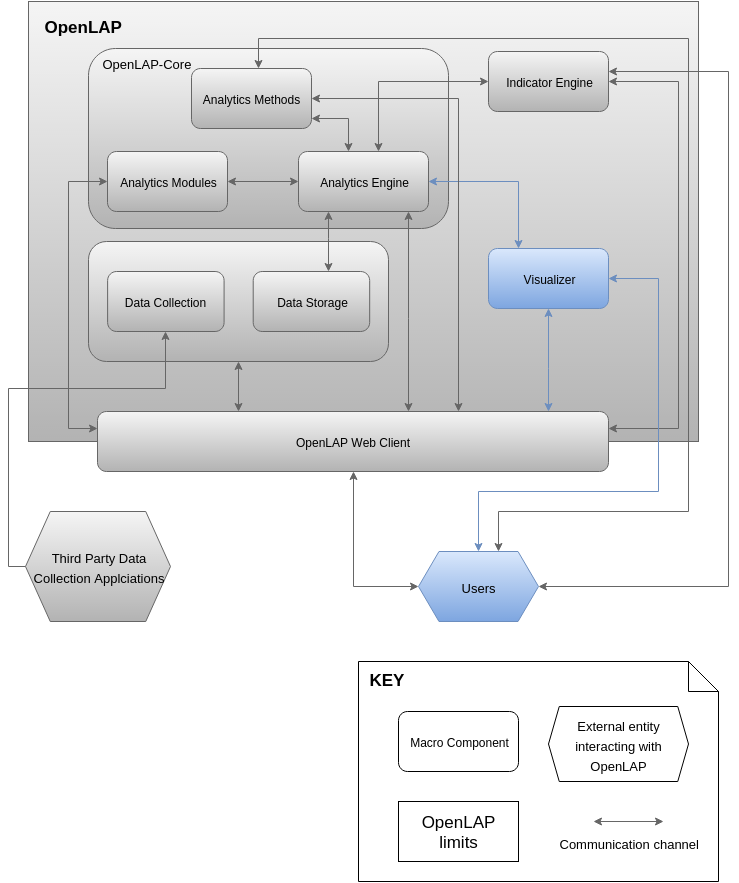

The diagram above was exported from draw.io. Its source (the exported page's mxGraphModel, read from the mxfile embedded in the PNG):
<mxGraphModel dx="880" dy="440" grid="1" gridSize="10" guides="1" tooltips="1" connect="1" arrows="1" fold="1" page="1" pageScale="1" pageWidth="826" pageHeight="1169" background="#ffffff" math="0">
  <root>
    <mxCell id="24954539052091af-0" />
    <mxCell id="24954539052091af-1" parent="24954539052091af-0" />
    <mxCell id="5068c1f7b7c9e93f-0" value="&lt;b&gt;OpenLAP&lt;/b&gt;" style="whiteSpace=wrap;html=1;fontSize=17;align=left;verticalAlign=top;spacingLeft=13;spacingTop=8;plain-gray" parent="24954539052091af-1" vertex="1">
      <mxGeometry x="50" y="20" width="670" height="440" as="geometry" />
    </mxCell>
    <mxCell id="7498bbd84793cecc-1" value="OpenLAP-Core" style="rounded=1;whiteSpace=wrap;html=1;fontSize=13;align=left;plain-gray;verticalAlign=top;spacingLeft=11;" parent="24954539052091af-1" vertex="1">
      <mxGeometry x="110" y="67" width="360" height="180" as="geometry" />
    </mxCell>
    <mxCell id="5068c1f7b7c9e93f-1" value="" style="rounded=1;whiteSpace=wrap;html=1;fontSize=17;align=left;plain-gray" parent="24954539052091af-1" vertex="1">
      <mxGeometry x="110" y="260" width="300" height="120" as="geometry" />
    </mxCell>
    <mxCell id="5068c1f7b7c9e93f-2" value="Analytics Engine" style="rounded=1;whiteSpace=wrap;html=1;plain-gray" parent="24954539052091af-1" vertex="1">
      <mxGeometry x="320" y="170" width="130" height="60" as="geometry" />
    </mxCell>
    <mxCell id="5068c1f7b7c9e93f-3" value="Analytics Methods" style="rounded=1;whiteSpace=wrap;html=1;plain-gray" parent="24954539052091af-1" vertex="1">
      <mxGeometry x="213" y="87" width="120" height="60" as="geometry" />
    </mxCell>
    <mxCell id="5068c1f7b7c9e93f-4" value="Analytics Modules" style="rounded=1;whiteSpace=wrap;html=1;plain-gray" parent="24954539052091af-1" vertex="1">
      <mxGeometry x="129" y="170" width="120" height="60" as="geometry" />
    </mxCell>
    <mxCell id="5068c1f7b7c9e93f-5" value="Indicator Engine" style="rounded=1;whiteSpace=wrap;html=1;plain-gray" parent="24954539052091af-1" vertex="1">
      <mxGeometry x="510" y="70" width="120" height="60" as="geometry" />
    </mxCell>
    <mxCell id="5068c1f7b7c9e93f-6" value="Visualizer" style="rounded=1;whiteSpace=wrap;html=1;plain-blue" parent="24954539052091af-1" vertex="1">
      <mxGeometry x="510" y="267" width="120" height="60" as="geometry" />
    </mxCell>
    <mxCell id="5068c1f7b7c9e93f-7" value="&lt;div style=&quot;text-align: center&quot;&gt;&lt;span style=&quot;font-size: 13px ; line-height: 1.2&quot;&gt;Third Party Data Collection Applciations&lt;/span&gt;&lt;/div&gt;" style="shape=hexagon;perimeter=hexagonPerimeter;whiteSpace=wrap;html=1;fontSize=17;align=left;size=0.1706896551724138;plain-gray" parent="24954539052091af-1" vertex="1">
      <mxGeometry x="47" y="530" width="145" height="110" as="geometry" />
    </mxCell>
    <mxCell id="5068c1f7b7c9e93f-8" value="&lt;b&gt;KEY&lt;/b&gt;" style="shape=note;whiteSpace=wrap;html=1;verticalAlign=top;align=left;fontSize=17;spacingTop=1;spacingLeft=8;fillColor=#ffffff;strokeColor=#000000;" parent="24954539052091af-1" vertex="1">
      <mxGeometry x="380" y="680" width="360" height="220" as="geometry" />
    </mxCell>
    <mxCell id="5068c1f7b7c9e93f-9" value="Macro Component" style="rounded=1;whiteSpace=wrap;html=1;fillColor=#ffffff;strokeColor=#000000;" parent="24954539052091af-1" vertex="1">
      <mxGeometry x="420" y="730" width="120" height="60" as="geometry" />
    </mxCell>
    <mxCell id="5068c1f7b7c9e93f-10" style="edgeStyle=orthogonalEdgeStyle;rounded=0;html=1;fontSize=17;startArrow=classic;startFill=1;plain-gray" parent="24954539052091af-1" source="5068c1f7b7c9e93f-2" target="5068c1f7b7c9e93f-5" edge="1">
      <mxGeometry x="380" y="100" as="geometry">
        <Array as="points">
          <mxPoint x="400" y="100" />
        </Array>
      </mxGeometry>
    </mxCell>
    <mxCell id="5068c1f7b7c9e93f-11" style="edgeStyle=orthogonalEdgeStyle;rounded=0;html=1;fontSize=17;startArrow=classic;startFill=1;plain-blue" parent="24954539052091af-1" source="5068c1f7b7c9e93f-2" target="5068c1f7b7c9e93f-6" edge="1">
      <mxGeometry x="440" y="200" as="geometry">
        <Array as="points">
          <mxPoint x="540" y="200" />
        </Array>
      </mxGeometry>
    </mxCell>
    <mxCell id="5068c1f7b7c9e93f-13" style="edgeStyle=orthogonalEdgeStyle;rounded=0;html=1;fontSize=17;startArrow=classic;startFill=1;plain-gray" parent="24954539052091af-1" source="5068c1f7b7c9e93f-2" target="5068c1f7b7c9e93f-4" edge="1">
      <mxGeometry x="230" y="200" as="geometry" />
    </mxCell>
    <mxCell id="5068c1f7b7c9e93f-16" style="edgeStyle=orthogonalEdgeStyle;rounded=0;html=1;startArrow=none;startFill=0;fontSize=17;plain-gray" parent="24954539052091af-1" source="5068c1f7b7c9e93f-7" target="5068c1f7b7c9e93f-26" edge="1">
      <mxGeometry x="90" y="350" as="geometry">
        <Array as="points">
          <mxPoint x="30" y="585" />
          <mxPoint x="30" y="407" />
          <mxPoint x="187" y="407" />
        </Array>
      </mxGeometry>
    </mxCell>
    <mxCell id="5068c1f7b7c9e93f-17" style="edgeStyle=orthogonalEdgeStyle;rounded=0;html=1;startArrow=classic;startFill=1;fontSize=17;plain-gray" parent="24954539052091af-1" source="5068c1f7b7c9e93f-2" target="5068c1f7b7c9e93f-27" edge="1">
      <mxGeometry x="340" y="230" as="geometry">
        <Array as="points">
          <mxPoint x="350" y="257" />
          <mxPoint x="350" y="257" />
        </Array>
      </mxGeometry>
    </mxCell>
    <mxCell id="5068c1f7b7c9e93f-19" value="&lt;div style=&quot;text-align: center&quot;&gt;&lt;span style=&quot;font-size: 13px ; line-height: 1.2&quot;&gt;Users&lt;/span&gt;&lt;/div&gt;" style="shape=hexagon;perimeter=hexagonPerimeter;whiteSpace=wrap;html=1;fontSize=17;align=center;size=0.1706896551724138;plain-blue" parent="24954539052091af-1" vertex="1">
      <mxGeometry x="440" y="570" width="120" height="70" as="geometry" />
    </mxCell>
    <mxCell id="5068c1f7b7c9e93f-20" style="edgeStyle=orthogonalEdgeStyle;rounded=0;html=1;startArrow=classic;startFill=1;fontSize=17;plain-gray" parent="24954539052091af-1" source="5068c1f7b7c9e93f-19" target="5068c1f7b7c9e93f-5" edge="1">
      <mxGeometry x="560" y="90" as="geometry">
        <Array as="points">
          <mxPoint x="750" y="605" />
          <mxPoint x="750" y="90" />
        </Array>
      </mxGeometry>
    </mxCell>
    <mxCell id="5068c1f7b7c9e93f-21" style="edgeStyle=orthogonalEdgeStyle;rounded=0;html=1;startArrow=classic;startFill=1;fontSize=17;plain-gray" parent="24954539052091af-1" source="5068c1f7b7c9e93f-19" target="5068c1f7b7c9e93f-28" edge="1">
      <mxGeometry x="375" y="490" as="geometry">
        <Array as="points">
          <mxPoint x="375" y="605" />
        </Array>
      </mxGeometry>
    </mxCell>
    <mxCell id="5068c1f7b7c9e93f-22" value="&lt;div style=&quot;text-align: center&quot;&gt;&lt;span style=&quot;font-size: 13px ; line-height: 1.2&quot;&gt;External entity interacting with OpenLAP&lt;/span&gt;&lt;/div&gt;" style="shape=hexagon;perimeter=hexagonPerimeter;whiteSpace=wrap;html=1;fontSize=17;align=center;size=0.07678571428571429;fillColor=#ffffff;strokeColor=#000000;" parent="24954539052091af-1" vertex="1">
      <mxGeometry x="570" y="725" width="140" height="75" as="geometry" />
    </mxCell>
    <mxCell id="5068c1f7b7c9e93f-23" value="OpenLAP limits" style="whiteSpace=wrap;html=1;fontSize=17;align=center;fillColor=#ffffff;strokeColor=#000000;" parent="24954539052091af-1" vertex="1">
      <mxGeometry x="420" y="820" width="120" height="60" as="geometry" />
    </mxCell>
    <mxCell id="5068c1f7b7c9e93f-24" value="" style="endArrow=classic;html=1;fontSize=17;startArrow=classic;startFill=1;plain-gray" parent="24954539052091af-1" edge="1">
      <mxGeometry x="615" y="840" width="50" height="50" as="geometry">
        <mxPoint x="615" y="840" as="sourcePoint" />
        <mxPoint x="685" y="840" as="targetPoint" />
      </mxGeometry>
    </mxCell>
    <mxCell id="5068c1f7b7c9e93f-25" value="&lt;font style=&quot;font-size: 13px&quot;&gt;Communication channel&lt;/font&gt;" style="text;html=1;resizable=0;points=[];;align=center;verticalAlign=middle;labelBackgroundColor=#ffffff;fontSize=17;" parent="5068c1f7b7c9e93f-24" vertex="1" connectable="0">
      <mxGeometry x="0.4857" y="-1" relative="1" as="geometry">
        <mxPoint x="-17" y="19" as="offset" />
      </mxGeometry>
    </mxCell>
    <mxCell id="5068c1f7b7c9e93f-26" value="Data Collection" style="rounded=1;whiteSpace=wrap;html=1;plain-gray" parent="24954539052091af-1" vertex="1">
      <mxGeometry x="129.11764705882354" y="290" width="116.47058823529412" height="60" as="geometry" />
    </mxCell>
    <mxCell id="5068c1f7b7c9e93f-27" value="Data Storage" style="rounded=1;whiteSpace=wrap;html=1;plain-gray" parent="24954539052091af-1" vertex="1">
      <mxGeometry x="274.7058823529412" y="290" width="116.47058823529412" height="60" as="geometry" />
    </mxCell>
    <mxCell id="5068c1f7b7c9e93f-28" value="OpenLAP Web Client" style="rounded=1;whiteSpace=wrap;html=1;plain-gray" parent="24954539052091af-1" vertex="1">
      <mxGeometry x="119" y="430" width="511" height="60" as="geometry" />
    </mxCell>
    <mxCell id="5068c1f7b7c9e93f-29" style="edgeStyle=orthogonalEdgeStyle;rounded=0;html=1;fontSize=17;startArrow=classic;startFill=1;plain-blue" parent="24954539052091af-1" source="5068c1f7b7c9e93f-28" target="5068c1f7b7c9e93f-6" edge="1">
      <mxGeometry x="640" y="110" as="geometry">
        <Array as="points">
          <mxPoint x="570" y="387" />
          <mxPoint x="570" y="387" />
        </Array>
        <mxPoint x="640" y="330" as="sourcePoint" />
        <mxPoint x="640" y="110" as="targetPoint" />
      </mxGeometry>
    </mxCell>
    <mxCell id="5068c1f7b7c9e93f-30" style="edgeStyle=orthogonalEdgeStyle;rounded=0;html=1;startArrow=classic;startFill=1;fontSize=17;plain-gray" parent="24954539052091af-1" source="5068c1f7b7c9e93f-28" target="5068c1f7b7c9e93f-3" edge="1">
      <mxGeometry x="440" y="350" as="geometry">
        <Array as="points">
          <mxPoint x="480" y="117" />
        </Array>
        <mxPoint x="440" y="350" as="sourcePoint" />
        <mxPoint x="520" y="350" as="targetPoint" />
      </mxGeometry>
    </mxCell>
    <mxCell id="5068c1f7b7c9e93f-31" style="edgeStyle=orthogonalEdgeStyle;rounded=0;html=1;startArrow=classic;startFill=1;fontSize=17;plain-gray" parent="24954539052091af-1" source="5068c1f7b7c9e93f-1" target="5068c1f7b7c9e93f-28" edge="1">
      <mxGeometry x="450" y="360" as="geometry">
        <Array as="points">
          <mxPoint x="265" y="430" />
          <mxPoint x="265" y="430" />
        </Array>
        <mxPoint x="450" y="360" as="sourcePoint" />
        <mxPoint x="530" y="360" as="targetPoint" />
      </mxGeometry>
    </mxCell>
    <mxCell id="5068c1f7b7c9e93f-32" style="edgeStyle=orthogonalEdgeStyle;rounded=0;html=1;startArrow=classic;startFill=1;fontSize=17;plain-gray" parent="24954539052091af-1" source="5068c1f7b7c9e93f-5" target="5068c1f7b7c9e93f-28" edge="1">
      <mxGeometry x="460" y="370" as="geometry">
        <Array as="points">
          <mxPoint x="700" y="100" />
          <mxPoint x="700" y="447" />
        </Array>
        <mxPoint x="460" y="370" as="sourcePoint" />
        <mxPoint x="540" y="370" as="targetPoint" />
      </mxGeometry>
    </mxCell>
    <mxCell id="5068c1f7b7c9e93f-34" style="edgeStyle=orthogonalEdgeStyle;rounded=0;html=1;startArrow=classic;startFill=1;fontSize=17;plain-gray" parent="24954539052091af-1" source="5068c1f7b7c9e93f-19" target="5068c1f7b7c9e93f-3" edge="1">
      <mxGeometry x="385" y="500" as="geometry">
        <Array as="points">
          <mxPoint x="520" y="530" />
          <mxPoint x="710" y="530" />
          <mxPoint x="710" y="57" />
          <mxPoint x="280" y="57" />
        </Array>
        <mxPoint x="510" y="580" as="sourcePoint" />
        <mxPoint x="385" y="500" as="targetPoint" />
      </mxGeometry>
    </mxCell>
    <mxCell id="7498bbd84793cecc-2" style="edgeStyle=orthogonalEdgeStyle;rounded=0;html=1;startArrow=classic;startFill=1;endArrow=classic;endFill=1;fontSize=10;plain-gray" parent="24954539052091af-1" source="5068c1f7b7c9e93f-28" target="5068c1f7b7c9e93f-2" edge="1">
      <mxGeometry relative="1" as="geometry">
        <Array as="points">
          <mxPoint x="430" y="337" />
          <mxPoint x="430" y="337" />
        </Array>
      </mxGeometry>
    </mxCell>
    <mxCell id="7498bbd84793cecc-3" style="edgeStyle=orthogonalEdgeStyle;rounded=0;html=1;startArrow=classic;startFill=1;endArrow=classic;endFill=1;fontSize=10;plain-gray" parent="24954539052091af-1" source="5068c1f7b7c9e93f-28" target="5068c1f7b7c9e93f-4" edge="1">
      <mxGeometry relative="1" as="geometry">
        <Array as="points">
          <mxPoint x="90" y="447" />
          <mxPoint x="90" y="200" />
        </Array>
      </mxGeometry>
    </mxCell>
    <mxCell id="32ab5e3c238383d8-1" style="edgeStyle=orthogonalEdgeStyle;rounded=0;html=1;startArrow=classic;startFill=1;endArrow=classic;endFill=1;fontSize=10;plain-gray" parent="24954539052091af-1" source="5068c1f7b7c9e93f-2" target="5068c1f7b7c9e93f-3" edge="1">
      <mxGeometry relative="1" as="geometry">
        <Array as="points">
          <mxPoint x="370" y="137" />
        </Array>
      </mxGeometry>
    </mxCell>
    <mxCell id="3fe07ea4edd78406-0" style="edgeStyle=orthogonalEdgeStyle;rounded=0;html=1;startArrow=classic;startFill=1;endArrow=classic;endFill=1;fontSize=10;plain-blue" parent="24954539052091af-1" source="5068c1f7b7c9e93f-19" target="5068c1f7b7c9e93f-6" edge="1">
      <mxGeometry relative="1" as="geometry">
        <Array as="points">
          <mxPoint x="500" y="510" />
          <mxPoint x="680" y="510" />
          <mxPoint x="680" y="297" />
        </Array>
      </mxGeometry>
    </mxCell>
  </root>
</mxGraphModel>